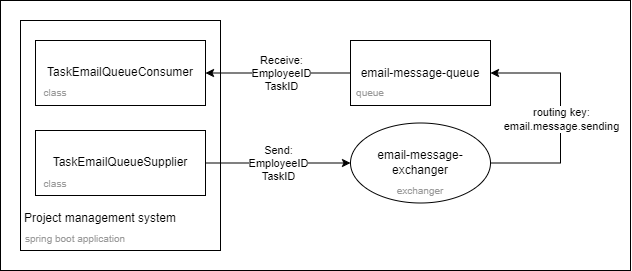

The diagram above was exported from draw.io. Its source (the exported page's mxGraphModel, read from the mxfile embedded in the PNG):
<mxGraphModel dx="993" dy="548" grid="1" gridSize="10" guides="1" tooltips="1" connect="1" arrows="1" fold="1" page="1" pageScale="1" pageWidth="827" pageHeight="1169" math="0" shadow="0">
  <root>
    <mxCell id="0" />
    <mxCell id="1" parent="0" />
    <mxCell id="gmxdBEyx530X5syrSnmb-25" value="" style="whiteSpace=wrap;html=1;" vertex="1" parent="1">
      <mxGeometry x="100" y="50" width="630" height="270" as="geometry" />
    </mxCell>
    <mxCell id="gmxdBEyx530X5syrSnmb-1" value="" style="whiteSpace=wrap;html=1;" vertex="1" parent="1">
      <mxGeometry x="120" y="70" width="200" height="230" as="geometry" />
    </mxCell>
    <mxCell id="gmxdBEyx530X5syrSnmb-9" value="" style="rounded=0;whiteSpace=wrap;html=1;" vertex="1" parent="1">
      <mxGeometry x="135" y="90" width="170" height="65" as="geometry" />
    </mxCell>
    <mxCell id="gmxdBEyx530X5syrSnmb-7" value="" style="rounded=0;whiteSpace=wrap;html=1;" vertex="1" parent="1">
      <mxGeometry x="135" y="180" width="170" height="65" as="geometry" />
    </mxCell>
    <mxCell id="gmxdBEyx530X5syrSnmb-2" value="Project management system" style="text;html=1;strokeColor=none;fillColor=none;align=center;verticalAlign=middle;whiteSpace=wrap;rounded=0;" vertex="1" parent="1">
      <mxGeometry x="120" y="252.5" width="160" height="30" as="geometry" />
    </mxCell>
    <mxCell id="gmxdBEyx530X5syrSnmb-4" value="TaskEmailQueueSupplier" style="text;html=1;strokeColor=none;fillColor=none;align=center;verticalAlign=middle;whiteSpace=wrap;rounded=0;" vertex="1" parent="1">
      <mxGeometry x="190" y="197.5" width="60" height="30" as="geometry" />
    </mxCell>
    <mxCell id="gmxdBEyx530X5syrSnmb-6" value="TaskEmailQueueConsumer" style="text;html=1;strokeColor=none;fillColor=none;align=center;verticalAlign=middle;whiteSpace=wrap;rounded=0;" vertex="1" parent="1">
      <mxGeometry x="190" y="107.5" width="60" height="30" as="geometry" />
    </mxCell>
    <mxCell id="gmxdBEyx530X5syrSnmb-11" value="&lt;font color=&quot;#999999&quot; style=&quot;font-size: 10px;&quot;&gt;class&lt;/font&gt;" style="text;html=1;strokeColor=none;fillColor=none;align=center;verticalAlign=middle;whiteSpace=wrap;rounded=0;" vertex="1" parent="1">
      <mxGeometry x="135" y="220" width="40" height="25" as="geometry" />
    </mxCell>
    <mxCell id="gmxdBEyx530X5syrSnmb-12" value="&lt;font color=&quot;#999999&quot; style=&quot;font-size: 10px;&quot;&gt;class&lt;/font&gt;" style="text;html=1;strokeColor=none;fillColor=none;align=center;verticalAlign=middle;whiteSpace=wrap;rounded=0;" vertex="1" parent="1">
      <mxGeometry x="135" y="130" width="40" height="25" as="geometry" />
    </mxCell>
    <mxCell id="gmxdBEyx530X5syrSnmb-13" value="" style="endArrow=classic;html=1;rounded=0;exitX=1;exitY=0.5;exitDx=0;exitDy=0;entryX=0;entryY=0.5;entryDx=0;entryDy=0;" edge="1" parent="1" source="gmxdBEyx530X5syrSnmb-7" target="gmxdBEyx530X5syrSnmb-16">
      <mxGeometry relative="1" as="geometry">
        <mxPoint x="334" y="212.07" as="sourcePoint" />
        <mxPoint x="460" y="212" as="targetPoint" />
      </mxGeometry>
    </mxCell>
    <mxCell id="gmxdBEyx530X5syrSnmb-14" value="Send:&lt;br&gt;EmployeeID&lt;br&gt;TaskID" style="edgeLabel;resizable=0;html=1;align=center;verticalAlign=middle;" connectable="0" vertex="1" parent="gmxdBEyx530X5syrSnmb-13">
      <mxGeometry relative="1" as="geometry" />
    </mxCell>
    <mxCell id="gmxdBEyx530X5syrSnmb-18" style="edgeStyle=orthogonalEdgeStyle;rounded=0;orthogonalLoop=1;jettySize=auto;html=1;exitX=1;exitY=0.5;exitDx=0;exitDy=0;entryX=1;entryY=0.5;entryDx=0;entryDy=0;" edge="1" parent="1" source="gmxdBEyx530X5syrSnmb-16" target="gmxdBEyx530X5syrSnmb-17">
      <mxGeometry relative="1" as="geometry">
        <Array as="points">
          <mxPoint x="660" y="212" />
          <mxPoint x="660" y="122" />
        </Array>
      </mxGeometry>
    </mxCell>
    <mxCell id="gmxdBEyx530X5syrSnmb-16" value="email-message-exchanger" style="ellipse;whiteSpace=wrap;html=1;" vertex="1" parent="1">
      <mxGeometry x="450" y="172.5" width="140" height="80" as="geometry" />
    </mxCell>
    <mxCell id="gmxdBEyx530X5syrSnmb-20" style="edgeStyle=orthogonalEdgeStyle;rounded=0;orthogonalLoop=1;jettySize=auto;html=1;exitX=0;exitY=0.5;exitDx=0;exitDy=0;entryX=1;entryY=0.5;entryDx=0;entryDy=0;startArrow=none;startFill=0;endArrow=classic;endFill=1;" edge="1" parent="1" source="gmxdBEyx530X5syrSnmb-17" target="gmxdBEyx530X5syrSnmb-9">
      <mxGeometry relative="1" as="geometry" />
    </mxCell>
    <mxCell id="gmxdBEyx530X5syrSnmb-17" value="email-message-queue" style="rounded=0;whiteSpace=wrap;html=1;" vertex="1" parent="1">
      <mxGeometry x="450" y="90" width="140" height="65" as="geometry" />
    </mxCell>
    <mxCell id="gmxdBEyx530X5syrSnmb-19" value="routing key:&lt;br&gt;email.message.sending" style="edgeLabel;resizable=0;html=1;align=center;verticalAlign=middle;" connectable="0" vertex="1" parent="1">
      <mxGeometry x="660.0039130434782" y="168.5" as="geometry" />
    </mxCell>
    <mxCell id="gmxdBEyx530X5syrSnmb-21" value="Receive:&lt;br&gt;EmployeeID&lt;br&gt;TaskID" style="edgeLabel;resizable=0;html=1;align=center;verticalAlign=middle;" connectable="0" vertex="1" parent="1">
      <mxGeometry x="379.99727272727284" y="122.5" as="geometry" />
    </mxCell>
    <mxCell id="gmxdBEyx530X5syrSnmb-22" value="&lt;font color=&quot;#999999&quot; style=&quot;font-size: 10px;&quot;&gt;spring boot application&lt;/font&gt;" style="text;html=1;strokeColor=none;fillColor=none;align=center;verticalAlign=middle;whiteSpace=wrap;rounded=0;" vertex="1" parent="1">
      <mxGeometry x="120" y="275" width="110" height="25" as="geometry" />
    </mxCell>
    <mxCell id="gmxdBEyx530X5syrSnmb-23" value="&lt;font color=&quot;#999999&quot; style=&quot;font-size: 10px;&quot;&gt;exchanger&lt;/font&gt;" style="text;html=1;strokeColor=none;fillColor=none;align=center;verticalAlign=middle;whiteSpace=wrap;rounded=0;" vertex="1" parent="1">
      <mxGeometry x="500" y="227.5" width="40" height="25" as="geometry" />
    </mxCell>
    <mxCell id="gmxdBEyx530X5syrSnmb-24" value="&lt;font color=&quot;#999999&quot; style=&quot;font-size: 10px;&quot;&gt;queue&lt;/font&gt;" style="text;html=1;strokeColor=none;fillColor=none;align=center;verticalAlign=middle;whiteSpace=wrap;rounded=0;" vertex="1" parent="1">
      <mxGeometry x="450" y="130" width="40" height="25" as="geometry" />
    </mxCell>
  </root>
</mxGraphModel>